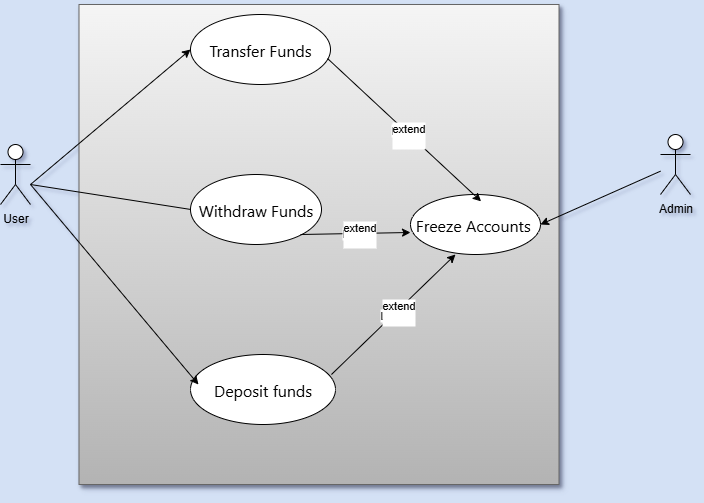

The diagram above was exported from draw.io. Its source (the exported page's mxGraphModel, read from the mxfile embedded in the PNG):
<mxGraphModel dx="1418" dy="790" grid="0" gridSize="10" guides="1" tooltips="1" connect="1" arrows="1" fold="1" page="0" pageScale="1" pageWidth="827" pageHeight="1169" background="#D4E1F5" math="0" shadow="1">
  <root>
    <mxCell id="0" />
    <mxCell id="1" parent="0" />
    <mxCell id="8Cz1RFST4cshv0-F2Qpp-1" value="User" style="shape=umlActor;verticalLabelPosition=bottom;verticalAlign=top;html=1;outlineConnect=0;" vertex="1" parent="1">
      <mxGeometry x="60" y="260" width="30" height="60" as="geometry" />
    </mxCell>
    <mxCell id="8Cz1RFST4cshv0-F2Qpp-2" value="Admin" style="shape=umlActor;verticalLabelPosition=bottom;verticalAlign=top;html=1;outlineConnect=0;" vertex="1" parent="1">
      <mxGeometry x="720" y="250" width="30" height="60" as="geometry" />
    </mxCell>
    <mxCell id="8Cz1RFST4cshv0-F2Qpp-3" value="" style="whiteSpace=wrap;html=1;aspect=fixed;rounded=0;shadow=1;fillColor=#f5f5f5;strokeColor=#666666;gradientColor=#b3b3b3;" vertex="1" parent="1">
      <mxGeometry x="138.5" y="120" width="480" height="480" as="geometry" />
    </mxCell>
    <mxCell id="8Cz1RFST4cshv0-F2Qpp-4" value="&lt;span style=&quot;font-family: -apple-system, BlinkMacSystemFont, &amp;quot;Segoe UI&amp;quot;, &amp;quot;Noto Sans&amp;quot;, Helvetica, Arial, sans-serif, &amp;quot;Apple Color Emoji&amp;quot;, &amp;quot;Segoe UI Emoji&amp;quot;; font-size: 16px; text-align: left; background-color: rgb(255, 255, 255);&quot;&gt;Transfer Funds&lt;/span&gt;" style="ellipse;whiteSpace=wrap;html=1;" vertex="1" parent="1">
      <mxGeometry x="250" y="130" width="140" height="70" as="geometry" />
    </mxCell>
    <mxCell id="8Cz1RFST4cshv0-F2Qpp-6" value="&lt;span style=&quot;font-family: -apple-system, BlinkMacSystemFont, &amp;quot;Segoe UI&amp;quot;, &amp;quot;Noto Sans&amp;quot;, Helvetica, Arial, sans-serif, &amp;quot;Apple Color Emoji&amp;quot;, &amp;quot;Segoe UI Emoji&amp;quot;; font-size: 16px; text-align: left; background-color: rgb(255, 255, 255);&quot;&gt;Deposit funds&lt;/span&gt;" style="ellipse;whiteSpace=wrap;html=1;" vertex="1" parent="1">
      <mxGeometry x="250" y="470" width="145" height="70" as="geometry" />
    </mxCell>
    <mxCell id="8Cz1RFST4cshv0-F2Qpp-7" value="&lt;span style=&quot;font-family: -apple-system, BlinkMacSystemFont, &amp;quot;Segoe UI&amp;quot;, &amp;quot;Noto Sans&amp;quot;, Helvetica, Arial, sans-serif, &amp;quot;Apple Color Emoji&amp;quot;, &amp;quot;Segoe UI Emoji&amp;quot;; font-size: 16px; text-align: left; background-color: rgb(255, 255, 255);&quot;&gt;Freeze Accounts&amp;nbsp;&lt;/span&gt;" style="ellipse;whiteSpace=wrap;html=1;" vertex="1" parent="1">
      <mxGeometry x="470" y="310" width="130" height="60" as="geometry" />
    </mxCell>
    <mxCell id="8Cz1RFST4cshv0-F2Qpp-16" value="" style="endArrow=classic;html=1;rounded=0;entryX=0;entryY=0.5;entryDx=0;entryDy=0;" edge="1" parent="1" target="8Cz1RFST4cshv0-F2Qpp-4">
      <mxGeometry width="50" height="50" relative="1" as="geometry">
        <mxPoint x="90" y="300" as="sourcePoint" />
        <mxPoint x="412" y="265" as="targetPoint" />
      </mxGeometry>
    </mxCell>
    <mxCell id="8Cz1RFST4cshv0-F2Qpp-17" value="" style="endArrow=classic;html=1;rounded=0;entryX=0.055;entryY=0.429;entryDx=0;entryDy=0;entryPerimeter=0;" edge="1" parent="1" target="8Cz1RFST4cshv0-F2Qpp-6">
      <mxGeometry width="50" height="50" relative="1" as="geometry">
        <mxPoint x="90" y="300" as="sourcePoint" />
        <mxPoint x="270.5" y="495" as="targetPoint" />
      </mxGeometry>
    </mxCell>
    <mxCell id="8Cz1RFST4cshv0-F2Qpp-20" value="" style="endArrow=classic;html=1;rounded=0;entryX=0;entryY=0.5;entryDx=0;entryDy=0;" edge="1" parent="1">
      <mxGeometry width="50" height="50" relative="1" as="geometry">
        <mxPoint x="90" y="300" as="sourcePoint" />
        <mxPoint x="282.52" y="330" as="targetPoint" />
      </mxGeometry>
    </mxCell>
    <mxCell id="8Cz1RFST4cshv0-F2Qpp-5" value="&lt;span style=&quot;font-family: -apple-system, BlinkMacSystemFont, &amp;quot;Segoe UI&amp;quot;, &amp;quot;Noto Sans&amp;quot;, Helvetica, Arial, sans-serif, &amp;quot;Apple Color Emoji&amp;quot;, &amp;quot;Segoe UI Emoji&amp;quot;; font-size: 16px; text-align: left; background-color: rgb(255, 255, 255);&quot;&gt;Withdraw Funds&lt;/span&gt;" style="ellipse;whiteSpace=wrap;html=1;" vertex="1" parent="1">
      <mxGeometry x="250" y="290" width="131" height="70" as="geometry" />
    </mxCell>
    <mxCell id="8Cz1RFST4cshv0-F2Qpp-25" value="" style="endArrow=classic;html=1;rounded=0;" edge="1" parent="1" source="8Cz1RFST4cshv0-F2Qpp-2">
      <mxGeometry width="50" height="50" relative="1" as="geometry">
        <mxPoint x="650" y="290" as="sourcePoint" />
        <mxPoint x="600" y="340" as="targetPoint" />
      </mxGeometry>
    </mxCell>
    <mxCell id="8Cz1RFST4cshv0-F2Qpp-28" value="" style="endArrow=classic;html=1;rounded=0;entryX=0.543;entryY=0.114;entryDx=0;entryDy=0;entryPerimeter=0;exitX=0.979;exitY=0.629;exitDx=0;exitDy=0;exitPerimeter=0;" edge="1" parent="1" source="8Cz1RFST4cshv0-F2Qpp-4" target="8Cz1RFST4cshv0-F2Qpp-7">
      <mxGeometry relative="1" as="geometry">
        <mxPoint x="418.5" y="170" as="sourcePoint" />
        <mxPoint x="518.5" y="170" as="targetPoint" />
      </mxGeometry>
    </mxCell>
    <mxCell id="8Cz1RFST4cshv0-F2Qpp-29" value="Label" style="edgeLabel;resizable=0;html=1;;align=center;verticalAlign=middle;" connectable="0" vertex="1" parent="8Cz1RFST4cshv0-F2Qpp-28">
      <mxGeometry relative="1" as="geometry" />
    </mxCell>
    <mxCell id="8Cz1RFST4cshv0-F2Qpp-31" value="extend&lt;div&gt;&lt;br&gt;&lt;/div&gt;" style="edgeLabel;html=1;align=center;verticalAlign=middle;resizable=0;points=[];" vertex="1" connectable="0" parent="8Cz1RFST4cshv0-F2Qpp-28">
      <mxGeometry x="0.06" y="-1" relative="1" as="geometry">
        <mxPoint as="offset" />
      </mxGeometry>
    </mxCell>
    <mxCell id="8Cz1RFST4cshv0-F2Qpp-32" value="" style="endArrow=classic;html=1;rounded=0;entryX=0.346;entryY=1;entryDx=0;entryDy=0;entryPerimeter=0;exitX=0.972;exitY=0.286;exitDx=0;exitDy=0;exitPerimeter=0;" edge="1" parent="1" source="8Cz1RFST4cshv0-F2Qpp-6" target="8Cz1RFST4cshv0-F2Qpp-7">
      <mxGeometry relative="1" as="geometry">
        <mxPoint x="381" y="504.5" as="sourcePoint" />
        <mxPoint x="481" y="505" as="targetPoint" />
      </mxGeometry>
    </mxCell>
    <mxCell id="8Cz1RFST4cshv0-F2Qpp-33" value="Label" style="edgeLabel;resizable=0;html=1;;align=center;verticalAlign=middle;" connectable="0" vertex="1" parent="8Cz1RFST4cshv0-F2Qpp-32">
      <mxGeometry relative="1" as="geometry" />
    </mxCell>
    <mxCell id="8Cz1RFST4cshv0-F2Qpp-34" value="extend&lt;div&gt;&lt;br&gt;&lt;/div&gt;" style="edgeLabel;html=1;align=center;verticalAlign=middle;resizable=0;points=[];" vertex="1" connectable="0" parent="8Cz1RFST4cshv0-F2Qpp-32">
      <mxGeometry x="0.06" y="-1" relative="1" as="geometry">
        <mxPoint as="offset" />
      </mxGeometry>
    </mxCell>
    <mxCell id="8Cz1RFST4cshv0-F2Qpp-38" value="" style="endArrow=classic;html=1;rounded=0;entryX=0;entryY=0.633;entryDx=0;entryDy=0;entryPerimeter=0;" edge="1" parent="1" target="8Cz1RFST4cshv0-F2Qpp-7">
      <mxGeometry relative="1" as="geometry">
        <mxPoint x="360" y="350" as="sourcePoint" />
        <mxPoint x="420" y="350" as="targetPoint" />
      </mxGeometry>
    </mxCell>
    <mxCell id="8Cz1RFST4cshv0-F2Qpp-39" value="Label" style="edgeLabel;resizable=0;html=1;;align=center;verticalAlign=middle;" connectable="0" vertex="1" parent="8Cz1RFST4cshv0-F2Qpp-38">
      <mxGeometry relative="1" as="geometry" />
    </mxCell>
    <mxCell id="8Cz1RFST4cshv0-F2Qpp-40" value="extend&lt;div&gt;&lt;br&gt;&lt;/div&gt;" style="edgeLabel;html=1;align=center;verticalAlign=middle;resizable=0;points=[];" vertex="1" connectable="0" parent="8Cz1RFST4cshv0-F2Qpp-38">
      <mxGeometry x="0.06" y="-1" relative="1" as="geometry">
        <mxPoint as="offset" />
      </mxGeometry>
    </mxCell>
  </root>
</mxGraphModel>